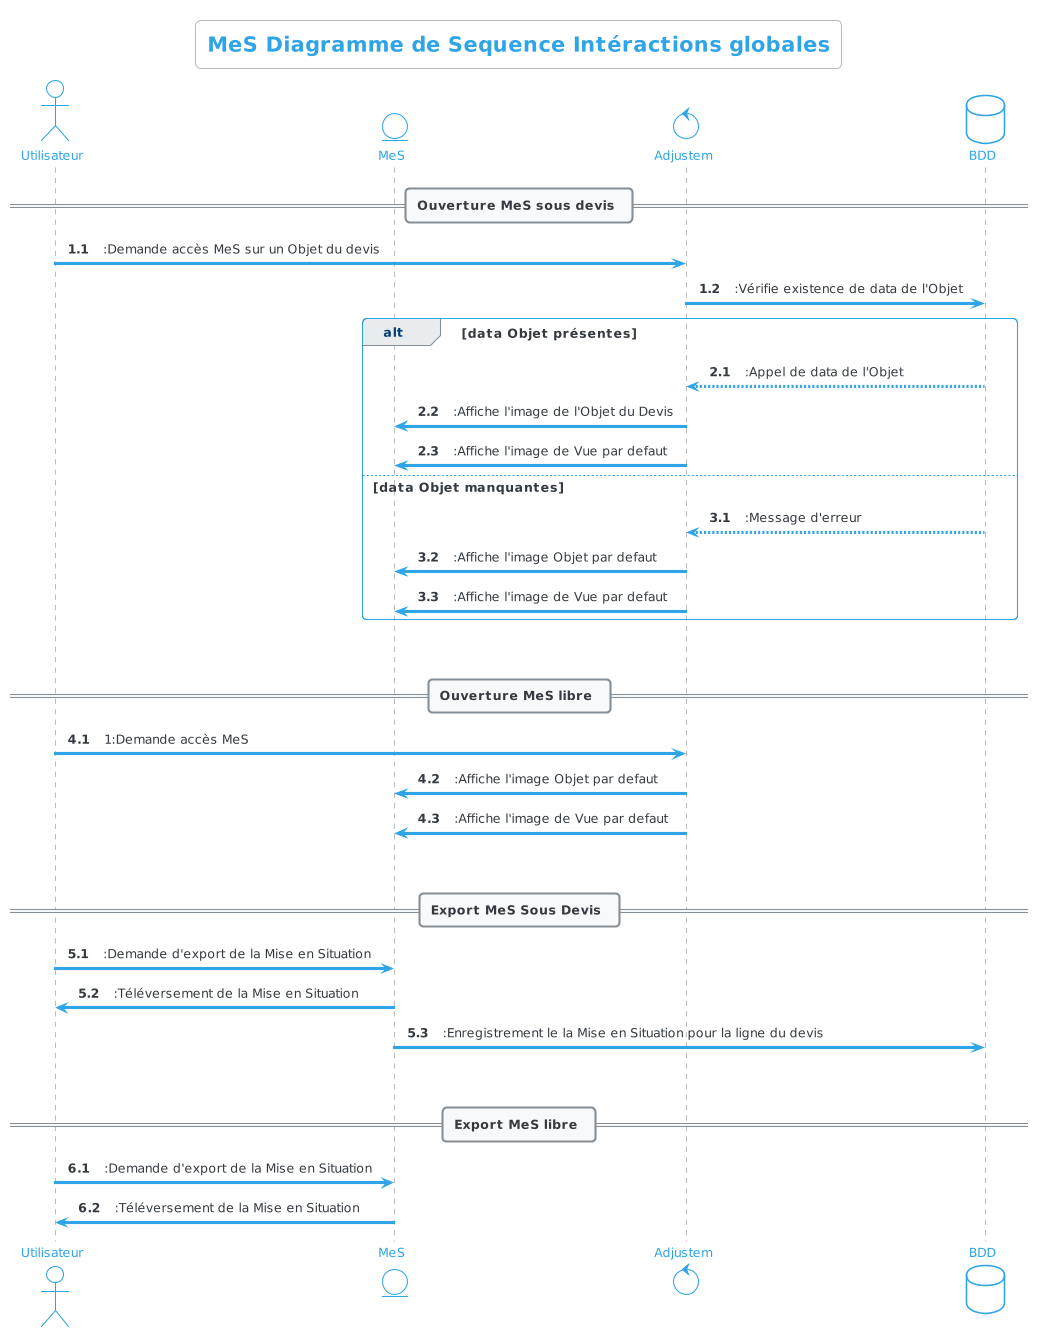

The diagram above was rendered by PlantUML. Its source (embedded in the PNG):
@startuml
title MeS Diagramme de Sequence Intéractions globales
!theme cerulean-outline

actor Utilisateur

entity MeS

control Adjustem

database BDD

== Ouverture MeS sous devis ==

autonumber 1.1
Utilisateur -> Adjustem: :Demande accès MeS sur un Objet du devis
Adjustem -> BDD: :Vérifie existence de data de l'Objet

autonumber inc A
alt data Objet présentes
Adjustem <-- BDD : :Appel de data de l'Objet
MeS <- Adjustem: :Affiche l'image de l'Objet du Devis
MeS <- Adjustem: :Affiche l'image de Vue par defaut

autonumber inc A
else data Objet manquantes
Adjustem <-- BDD: :Message d'erreur
MeS <- Adjustem: :Affiche l'image Objet par defaut
MeS <- Adjustem: :Affiche l'image de Vue par defaut

end

||40||

== Ouverture MeS libre ==

autonumber inc A
Utilisateur -> Adjustem: 1:Demande accès MeS
MeS <- Adjustem: :Affiche l'image Objet par defaut
MeS <- Adjustem: :Affiche l'image de Vue par defaut

||40||

== Export MeS Sous Devis ==

autonumber inc A
Utilisateur -> MeS: :Demande d'export de la Mise en Situation
Utilisateur <- MeS: :Téléversement de la Mise en Situation
MeS -> BDD: :Enregistrement le la Mise en Situation pour la ligne du devis

||40||

== Export MeS libre ==

autonumber inc A
Utilisateur -> MeS: :Demande d'export de la Mise en Situation
Utilisateur <- MeS: :Téléversement de la Mise en Situation
@enduml